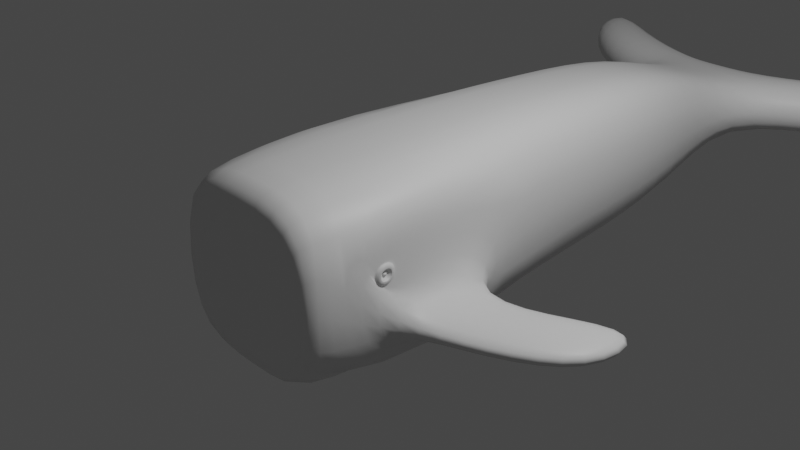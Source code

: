 # Source: mod04A-Homeyer5.blend  (saved by Blender 3.4.6; exported with 4.5.12 LTS)
import bpy
from mathutils import Matrix  # noqa: F401  (used for matrix-valued properties, if any)

bpy.ops.wm.read_factory_settings(use_empty=True)
scene = bpy.context.scene
scene.name = 'Scene'

# ---- collections
col_collection = bpy.data.collections.new('Collection'); scene.collection.children.link(col_collection)

# ---- materials (node trees are filled in below, after node groups)
mat_material = bpy.data.materials.new('Material')
mat_material.alpha_threshold = 0.0
mat_material.use_transparent_shadow = False
mat_material.roughness = 0.5
mat_material.line_color = (0.0, 0.0, 0.0, 1.0)

# ---- material node trees
mat_material.use_nodes = True; mat_material.node_tree.nodes.clear()
_N = mat_material.node_tree.nodes; _L = mat_material.node_tree.links
n0 = _N.new('ShaderNodeOutputMaterial'); n0.name = 'Material Output'; n0.location = (300, 300)
n1 = _N.new('ShaderNodeBsdfPrincipled'); n1.name = 'Principled BSDF'; n1.location = (10, 300)
n1.distribution = 'GGX'
n1.subsurface_method = 'RANDOM_WALK_SKIN'
n1.inputs[3].default_value = 1.45
n1.inputs[27].default_value = (0.0, 0.0, 0.0, 1.0)
n1.inputs[28].default_value = 1.0
_L.new(n1.outputs[0], n0.inputs[0])
n0.is_active_output = True

# ---- world
world_world = bpy.data.worlds.new('World'); scene.world = world_world
world_world.use_nodes = True; world_world.node_tree.nodes.clear()
_N = world_world.node_tree.nodes; _L = world_world.node_tree.links
n0 = _N.new('ShaderNodeOutputWorld'); n0.name = 'World Output'; n0.location = (300, 300)
n1 = _N.new('ShaderNodeBackground'); n1.name = 'Background'; n1.location = (10, 300)
n1.inputs[0].default_value = (0.05088, 0.05088, 0.05088, 1.0)
_L.new(n1.outputs[0], n0.inputs[0])
n0.is_active_output = True
world_world.color = (0.05088, 0.05088, 0.05088)
world_world.use_sun_shadow = False
world_world.sun_shadow_jitter_overblur = 0.0

# ---- cameras
cam_camera = bpy.data.cameras.new('Camera')
cam_camera.clip_end = 100.0
cam_camera.ortho_scale = 7.314

# ---- lights
light_light = bpy.data.lights.new('Light', 'POINT')
light_light.transmission_factor = 0.0
light_light.energy = 1000.0
light_light.shadow_soft_size = 0.1
light_light.shadow_maximum_resolution = 0.006
light_light.use_absolute_resolution = True

# ---- meshes
me_cube = bpy.data.meshes.new('Cube')
me_cube.from_pydata([(1.0, -0.9856, 0.05648), (1.0, -0.03397, -0.5635), (0.0, 0.8349, -1.0), (0.0, 0.8349, 1.0), (0.9224, 2.35, 0.9224), (0.9224, 2.35, -0.9224), (0.0, 2.35, -0.9224), (0.0, 2.35, 0.9224), (0.556, 5.141, 0.3416), (0.816, 3.791, 0.816), (0.556, 5.141, -0.3131), (0.816, 3.791, -0.816), (0.0, 5.141, -0.3131), (0.0, 3.791, -0.816), (0.0, 3.791, 0.816), (0.0, 5.141, 0.3416), (0.556, 6.137, -0.3131), (0.556, 6.137, 0.3416), (0.0, 6.137, 0.3416), (0.0, 6.137, -0.3131), (1.667, 5.658, -0.3131), (1.667, 5.658, 0.3416), (1.667, 6.654, -0.3131), (1.667, 6.654, 0.3416), (2.708, 6.486, -0.3131), (2.708, 6.486, 0.3416), (2.708, 7.483, -0.3131), (2.708, 7.483, 0.3416), (1.0, -1.245, 0.05648), (0.8883, -1.984, 0.8883), (0.8883, -1.984, -0.8883), (1.0, -1.004, -0.5635), (0.0, -1.984, 0.8883), (0.0, -1.873, 1.0), (0.0, -1.873, -1.0), (0.0, -1.984, -0.8883), (1.0, -0.9809, 0.3104), (1.0, 0.8349, -1.0), (1.0, -1.873, -1.0), (1.0, -1.249, 0.3104), (1.843, 0.1896, -0.3011), (1.843, 0.1896, -0.5635), (1.843, -0.7803, -0.3011), (1.843, -0.7803, -0.5635), (2.725, 0.704, -0.3011), (2.725, 0.704, -0.5635), (2.725, -0.2659, -0.3011), (2.725, -0.2659, -0.5635), (1.0, -1.873, 1.0), (1.0, 0.8349, 1.0), (1.0, -1.004, -0.3011), (1.0, -0.03397, -0.3011), (0.9954, -1.249, 0.3104), (1.024, -1.188, 0.2504), (1.024, -1.042, 0.2504), (0.9954, -0.9809, 0.3104), (1.024, -1.186, 0.1165), (0.9954, -1.245, 0.05648), (0.9954, -0.9856, 0.05648), (1.024, -1.044, 0.1165), (1.024, -1.22, 0.2816), (1.024, -1.01, 0.2816), (1.024, -1.014, 0.0853), (1.024, -1.216, 0.0853), (1.022, -1.188, 0.2504), (0.992, -1.143, 0.2064), (0.992, -1.087, 0.2064), (1.022, -1.042, 0.2504), (1.022, -1.044, 0.1165), (0.992, -1.088, 0.1604), (0.992, -1.142, 0.1604), (1.022, -1.186, 0.1165), (0.992, -1.157, 0.2202), (0.992, -1.073, 0.2202), (0.992, -1.074, 0.1466), (0.992, -1.156, 0.1466), (0.9959, -1.143, 0.2064), (1.012, -1.127, 0.1899), (1.012, -1.104, 0.1899), (0.9959, -1.087, 0.2064), (0.9959, -1.088, 0.1604), (1.012, -1.104, 0.177), (1.012, -1.126, 0.177), (0.9959, -1.142, 0.1604)], [], [(31, 1, 41, 43), (2, 37, 38, 34), (49, 3, 33, 48), (13, 11, 5, 6), (49, 37, 5, 4), (37, 2, 6, 5), (9, 14, 7, 4), (10, 16, 22, 20), (3, 49, 4, 7), (10, 8, 9, 11), (8, 15, 14, 9), (12, 10, 11, 13), (11, 9, 4, 5), (19, 18, 17, 16), (10, 12, 19, 16), (15, 8, 17, 18), (23, 21, 25, 27), (16, 17, 23, 22), (17, 8, 21, 23), (8, 10, 20, 21), (25, 24, 26, 27), (22, 23, 27, 26), (20, 22, 26, 24), (21, 20, 24, 25), (29, 30, 38, 48), (34, 38, 30, 35), (48, 33, 32, 29), (30, 29, 32, 35), (51, 1, 37, 49), (31, 50, 48, 38), (28, 0, 58, 57), (1, 31, 38, 37), (40, 42, 46, 44), (50, 31, 43, 42), (51, 50, 42, 40), (1, 51, 40, 41), (45, 44, 46, 47), (41, 40, 44, 45), (43, 41, 45, 47), (42, 43, 47, 46), (39, 36, 49, 48), (0, 28, 50, 51), (36, 0, 51, 49), (28, 39, 48, 50), (39, 28, 57, 52), (56, 59, 68, 71), (0, 36, 55, 58), (60, 61, 55, 52), (57, 58, 62, 63), (61, 62, 58, 55), (63, 60, 52, 57), (36, 39, 52, 55), (53, 54, 61, 60), (59, 56, 63, 62), (54, 59, 62, 61), (56, 53, 60, 63), (53, 56, 71, 64), (70, 69, 80, 83), (59, 54, 67, 68), (72, 73, 67, 64), (74, 75, 71, 68), (73, 74, 68, 67), (75, 72, 64, 71), (54, 53, 64, 67), (65, 66, 73, 72), (69, 70, 75, 74), (66, 69, 74, 73), (70, 65, 72, 75), (65, 70, 83, 76), (82, 81, 78, 77), (69, 66, 79, 80), (77, 78, 79, 76), (81, 82, 83, 80), (78, 81, 80, 79), (82, 77, 76, 83), (66, 65, 76, 79)])
me_cube.polygons.foreach_set('use_smooth', [True] * 76)
_uv = me_cube.uv_layers.new(name='UVMap')
_uv.uv.foreach_set('vector', [0.4836, 0.6702, 0.4836, 0.5913, 0.4836, 0.5913, 0.4836, 0.6702, 0.25, 0.5206, 0.375, 0.5206, 0.375, 0.7409, 0.25, 0.7409, 0.625, 0.5206, 0.75, 0.5206, 0.75, 0.7409, 0.625, 0.7409, 0.398, 0.375, 0.398, 0.477, 0.3847, 0.4903, 0.3847, 0.375, 0.625, 0.5206, 0.375, 0.5206, 0.3847, 0.5012, 0.6153, 0.5012, 0.375, 0.5, 0.375, 0.375, 0.3847, 0.375, 0.3847, 0.4903, 0.602, 0.477, 0.602, 0.375, 0.6153, 0.375, 0.6153, 0.4903, 0.4253, 0.4497, 0.4253, 0.4497, 0.4253, 0.4497, 0.4253, 0.4497, 0.625, 0.375, 0.625, 0.5, 0.6153, 0.4903, 0.6153, 0.375, 0.4253, 0.4497, 0.5747, 0.4497, 0.602, 0.4824, 0.398, 0.4824, 0.5747, 0.4497, 0.5747, 0.375, 0.602, 0.375, 0.602, 0.477, 0.4253, 0.375, 0.4253, 0.4497, 0.398, 0.477, 0.398, 0.375, 0.398, 0.4824, 0.602, 0.4824, 0.6153, 0.5012, 0.3847, 0.5012, 0.4253, 0.375, 0.5747, 0.375, 0.5747, 0.4497, 0.4253, 0.4497, 0.4253, 0.4497, 0.4253, 0.375, 0.4253, 0.375, 0.4253, 0.4497, 0.5747, 0.375, 0.5747, 0.4497, 0.5747, 0.4497, 0.5747, 0.375, 0.5747, 0.4497, 0.5747, 0.4497, 0.5747, 0.4497, 0.5747, 0.4497, 0.4253, 0.4497, 0.5747, 0.4497, 0.5747, 0.4497, 0.4253, 0.4497, 0.5747, 0.4497, 0.5747, 0.4497, 0.5747, 0.4497, 0.5747, 0.4497, 0.5747, 0.4497, 0.4253, 0.4497, 0.4253, 0.4497, 0.5747, 0.4497, 0.5747, 0.4497, 0.4253, 0.4497, 0.4253, 0.4497, 0.5747, 0.4497, 0.4253, 0.4497, 0.5747, 0.4497, 0.5747, 0.4497, 0.4253, 0.4497, 0.4253, 0.4497, 0.4253, 0.4497, 0.4253, 0.4497, 0.4253, 0.4497, 0.5747, 0.4497, 0.4253, 0.4497, 0.4253, 0.4497, 0.5747, 0.4497, 0.611, 0.764, 0.389, 0.764, 0.375, 0.7409, 0.625, 0.7409, 0.375, 0.875, 0.375, 0.75, 0.389, 0.764, 0.389, 0.875, 0.625, 0.75, 0.625, 0.875, 0.611, 0.875, 0.611, 0.764, 0.389, 0.764, 0.611, 0.764, 0.611, 0.875, 0.389, 0.875, 0.5164, 0.5913, 0.4836, 0.5913, 0.375, 0.5206, 0.625, 0.5206, 0.4836, 0.6702, 0.5164, 0.6702, 0.625, 0.7409, 0.375, 0.7409, 0.5601, 0.6475, 0.5601, 0.6141, 0.5601, 0.6141, 0.5601, 0.6475, 0.4836, 0.5913, 0.4836, 0.6702, 0.375, 0.7409, 0.375, 0.5206, 0.5164, 0.5913, 0.5164, 0.6702, 0.5164, 0.6702, 0.5164, 0.5913, 0.5164, 0.6702, 0.4836, 0.6702, 0.4836, 0.6702, 0.5164, 0.6702, 0.5164, 0.5913, 0.5164, 0.6702, 0.5164, 0.6702, 0.5164, 0.5913, 0.4836, 0.5913, 0.5164, 0.5913, 0.5164, 0.5913, 0.4836, 0.5913, 0.4836, 0.5913, 0.5164, 0.5913, 0.5164, 0.6702, 0.4836, 0.6702, 0.4836, 0.5913, 0.5164, 0.5913, 0.5164, 0.5913, 0.4836, 0.5913, 0.4836, 0.6702, 0.4836, 0.5913, 0.4836, 0.5913, 0.4836, 0.6702, 0.5164, 0.6702, 0.4836, 0.6702, 0.4836, 0.6702, 0.5164, 0.6702, 0.5813, 0.6612, 0.5813, 0.6003, 0.625, 0.5206, 0.625, 0.7409, 0.5601, 0.6141, 0.5601, 0.6475, 0.5164, 0.6702, 0.5164, 0.5913, 0.5813, 0.6003, 0.5601, 0.6141, 0.5164, 0.5913, 0.625, 0.5206, 0.5601, 0.6475, 0.5813, 0.6612, 0.625, 0.7409, 0.5164, 0.6702, 0.5813, 0.6612, 0.5601, 0.6475, 0.5601, 0.6475, 0.5813, 0.6612, 0.5651, 0.6412, 0.5651, 0.6204, 0.5651, 0.6204, 0.5651, 0.6412, 0.5601, 0.6141, 0.5813, 0.6003, 0.5813, 0.6003, 0.5601, 0.6141, 0.5789, 0.6537, 0.5789, 0.6078, 0.5813, 0.6003, 0.5813, 0.6612, 0.5601, 0.6475, 0.5601, 0.6141, 0.5625, 0.6169, 0.5625, 0.6447, 0.5789, 0.6078, 0.5625, 0.6169, 0.5601, 0.6141, 0.5813, 0.6003, 0.5625, 0.6447, 0.5789, 0.6537, 0.5813, 0.6612, 0.5601, 0.6475, 0.5813, 0.6003, 0.5813, 0.6612, 0.5813, 0.6612, 0.5813, 0.6003, 0.5763, 0.6461, 0.5763, 0.6155, 0.5789, 0.6078, 0.5789, 0.6537, 0.5651, 0.6204, 0.5651, 0.6412, 0.5625, 0.6447, 0.5625, 0.6169, 0.5763, 0.6155, 0.5651, 0.6204, 0.5625, 0.6169, 0.5789, 0.6078, 0.5651, 0.6412, 0.5763, 0.6461, 0.5789, 0.6537, 0.5625, 0.6447, 0.5763, 0.6461, 0.5651, 0.6412, 0.5651, 0.6412, 0.5763, 0.6461, 0.5688, 0.6353, 0.5688, 0.6262, 0.5688, 0.6262, 0.5688, 0.6353, 0.5651, 0.6204, 0.5763, 0.6155, 0.5763, 0.6155, 0.5651, 0.6204, 0.5738, 0.6392, 0.5738, 0.6224, 0.5763, 0.6155, 0.5763, 0.6461, 0.5676, 0.6243, 0.5676, 0.6373, 0.5651, 0.6412, 0.5651, 0.6204, 0.5738, 0.6224, 0.5676, 0.6243, 0.5651, 0.6204, 0.5763, 0.6155, 0.5676, 0.6373, 0.5738, 0.6392, 0.5763, 0.6461, 0.5651, 0.6412, 0.5763, 0.6155, 0.5763, 0.6461, 0.5763, 0.6461, 0.5763, 0.6155, 0.5726, 0.6362, 0.5726, 0.6253, 0.5738, 0.6224, 0.5738, 0.6392, 0.5688, 0.6262, 0.5688, 0.6353, 0.5676, 0.6373, 0.5676, 0.6243, 0.5726, 0.6253, 0.5688, 0.6262, 0.5676, 0.6243, 0.5738, 0.6224, 0.5688, 0.6353, 0.5726, 0.6362, 0.5738, 0.6392, 0.5676, 0.6373, 0.5726, 0.6362, 0.5688, 0.6353, 0.5688, 0.6353, 0.5726, 0.6362, 0.5702, 0.6327, 0.5702, 0.6288, 0.5712, 0.6287, 0.5712, 0.6329, 0.5688, 0.6262, 0.5726, 0.6253, 0.5726, 0.6253, 0.5688, 0.6262, 0.5712, 0.6329, 0.5712, 0.6287, 0.5726, 0.6253, 0.5726, 0.6362, 0.5702, 0.6288, 0.5702, 0.6327, 0.5688, 0.6353, 0.5688, 0.6262, 0.5712, 0.6287, 0.5702, 0.6288, 0.5688, 0.6262, 0.5726, 0.6253, 0.5702, 0.6327, 0.5712, 0.6329, 0.5726, 0.6362, 0.5688, 0.6353, 0.5726, 0.6253, 0.5726, 0.6362, 0.5726, 0.6362, 0.5726, 0.6253])
me_cube.materials.append(mat_material)
me_cube.use_mirror_vertex_groups = False
me_cube.update()
arm_armature = bpy.data.armatures.new('Armature')  # bones are not reproduced

# ---- objects
ob_whale = bpy.data.objects.new('Whale', me_cube)
ob_light = bpy.data.objects.new('Light', light_light)
ob_camera = bpy.data.objects.new('Camera', cam_camera)
ob_armature = bpy.data.objects.new('Armature', arm_armature)

# ---- transforms, parenting, visibility, modifiers, constraints
ob_whale.location = (0.0, 0.0, 0.0)
ob_whale.lock_rotations_4d = False
ob_whale.empty_display_type = 'ARROWS'
ob_whale.lineart.crease_threshold = 0.0
_m = ob_whale.modifiers.new('Mirror', 'MIRROR')
_m = ob_whale.modifiers.new('Subdivision', 'SUBSURF')
_m.levels = 3
ob_light.location = (4.076, 1.005, 5.904)
ob_light.rotation_euler = (0.6503, 0.05522, 1.866)
ob_light.lock_rotations_4d = False
ob_light.empty_display_type = 'ARROWS'
ob_light.color = (0.0, 0.0, 0.0, 0.0)
ob_light.lineart.crease_threshold = 0.0
ob_camera.location = (7.359, -6.926, 4.958)
ob_camera.rotation_euler = (1.109, 0.0, 0.8149)
ob_camera.lock_rotations_4d = False
ob_camera.empty_display_type = 'ARROWS'
ob_camera.color = (0.0, 0.0, 0.0, 0.0)
ob_camera.display_type = 'WIRE'
ob_camera.lineart.crease_threshold = 0.0
ob_armature.location = (0.0, 0.0, 0.0)
ob_armature.rotation_euler = (4.712, -0.0, 0.0)
ob_armature.show_in_front = True

# ---- collection membership
col_collection.objects.link(ob_whale)
col_collection.objects.link(ob_light)
col_collection.objects.link(ob_camera)
col_collection.objects.link(ob_armature)

# ---- scene / render settings (as saved in the file)
scene.camera = ob_camera
scene.frame_start = 1; scene.frame_end = 250; scene.frame_set(1)
scene.render.engine = 'BLENDER_EEVEE_NEXT'
scene.cycles.sampling_pattern = 'TABULATED_SOBOL'
scene.cycles.use_light_tree = False
scene.view_settings.view_transform = 'Filmic'
bpy.context.view_layer.update()
